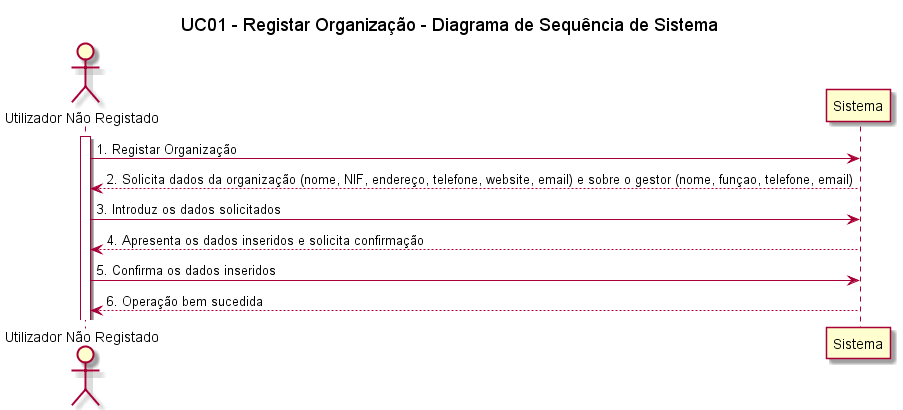

The diagram above was rendered by PlantUML. Its source (embedded in the PNG):
@startuml

title UC01 - Registar Organização - Diagrama de Sequência de Sistema

actor "Utilizador Não Registado" as UtilizadorNaoRegistado
activate UtilizadorNaoRegistado

skinparam sequenceMessageAlign left
UtilizadorNaoRegistado -> Sistema: 1. Registar Organização
Sistema --> UtilizadorNaoRegistado: 2. Solicita dados da organização (nome, NIF, endereço, telefone, website, email) e sobre o gestor (nome, funçao, telefone, email)

UtilizadorNaoRegistado -> Sistema: 3. Introduz os dados solicitados
UtilizadorNaoRegistado <-- Sistema: 4. Apresenta os dados inseridos e solicita confirmação

UtilizadorNaoRegistado -> Sistema: 5. Confirma os dados inseridos
UtilizadorNaoRegistado <-- Sistema: 6. Operação bem sucedida

@enduml